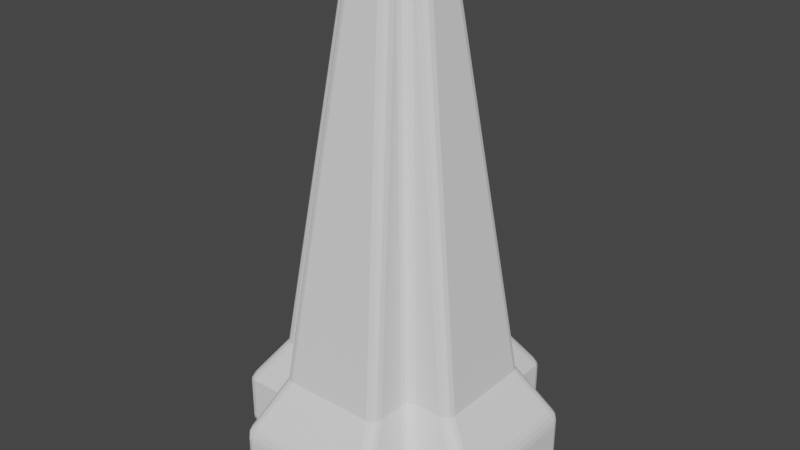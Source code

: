 # Source: wall.blend  (saved by Blender 2.93.20; exported with 4.5.12 LTS)
import bpy
from mathutils import Matrix  # noqa: F401  (used for matrix-valued properties, if any)

bpy.ops.wm.read_factory_settings(use_empty=True)
scene = bpy.context.scene
scene.name = 'Scene'

# ---- collections
col_wall = bpy.data.collections.new('Wall'); scene.collection.children.link(col_wall)
col_ttd = bpy.data.collections.new('TTD'); scene.collection.children.link(col_ttd)

# ---- world
world_world = bpy.data.worlds.new('World'); scene.world = world_world
world_world.use_nodes = True; world_world.node_tree.nodes.clear()
_N = world_world.node_tree.nodes; _L = world_world.node_tree.links
n0 = _N.new('ShaderNodeOutputWorld'); n0.name = 'World Output'; n0.location = (300, 300)
n1 = _N.new('ShaderNodeBackground'); n1.name = 'Background'; n1.location = (10, 300)
n1.inputs[0].default_value = (0.05088, 0.05088, 0.05088, 1.0)
_L.new(n1.outputs[0], n0.inputs[0])
n0.is_active_output = True
world_world.color = (0.05088, 0.05088, 0.05088)
world_world.use_sun_shadow = False
world_world.sun_shadow_jitter_overblur = 0.0

# ---- meshes
me_cube_002 = bpy.data.meshes.new('Cube.002')
me_cube_002.from_pydata([(0.04682, 0.06565, 0.8453), (0.02862, 0.08345, 0.8441), (0.02472, 0.0598, 0.8627), (0.04303, 0.07323, 0.8467), (0.04156, 0.06451, 0.8533), (0.03926, 0.07102, 0.8528), (0.02738, 0.07723, 0.8517), (0.03642, 0.0797, 0.8463), (0.03479, 0.07506, 0.8522), (0.03352, 0.06238, 0.8597), (0.02596, 0.06859, 0.8585), (0.03386, 0.06955, 0.8565), (0.02472, 0.05653, 0.8637), (0.05718, 0.05718, 0.8682), (0.05653, 0.02472, 0.8637), (0.06155, 0.04413, 0.8457), (0.04413, 0.06155, 0.8457), (0.03509, 0.05129, 0.8659), (0.03313, 0.05889, 0.8606), (0.03977, 0.05047, 0.8631), (0.05152, 0.04681, 0.8675), (0.04681, 0.05152, 0.8675), (0.04613, 0.04613, 0.8657), (0.05889, 0.03313, 0.8606), (0.05129, 0.03509, 0.8659), (0.05047, 0.03977, 0.8631), (0.05349, 0.04718, 0.8447), (0.06071, 0.04018, 0.854), (0.05104, 0.04397, 0.8559), (0.04018, 0.06071, 0.854), (0.04718, 0.05349, 0.8447), (0.04397, 0.05104, 0.8559), (0.06565, 0.04682, 0.8453), (0.0598, 0.02472, 0.8627), (0.08345, 0.02862, 0.8441), (0.06451, 0.04156, 0.8533), (0.07323, 0.04303, 0.8467), (0.07102, 0.03926, 0.8528), (0.06859, 0.02596, 0.8585), (0.06238, 0.03352, 0.8597), (0.06955, 0.03386, 0.8565), (0.0797, 0.03642, 0.8463), (0.07723, 0.02738, 0.8517), (0.07506, 0.03479, 0.8522), (0.06565, -0.04682, 0.8453), (0.08345, -0.02862, 0.8441), (0.0598, -0.02472, 0.8627), (0.07323, -0.04303, 0.8467), (0.06451, -0.04156, 0.8533), (0.07102, -0.03926, 0.8528), (0.07723, -0.02738, 0.8517), (0.0797, -0.03642, 0.8463), (0.07506, -0.03479, 0.8522), (0.06238, -0.03352, 0.8597), (0.06859, -0.02596, 0.8585), (0.06955, -0.03386, 0.8565), (0.02472, -0.05653, 0.8637), (0.04413, -0.06155, 0.8457), (0.06155, -0.04413, 0.8457), (0.05653, -0.02472, 0.8637), (0.05718, -0.05718, 0.8682), (0.03313, -0.05889, 0.8606), (0.03509, -0.05129, 0.8659), (0.03977, -0.05047, 0.8631), (0.04718, -0.05349, 0.8447), (0.04018, -0.06071, 0.854), (0.04397, -0.05104, 0.8559), (0.06071, -0.04018, 0.854), (0.05349, -0.04718, 0.8447), (0.05104, -0.04397, 0.8559), (0.05129, -0.03509, 0.8659), (0.05889, -0.03313, 0.8606), (0.05047, -0.03977, 0.8631), (0.04681, -0.05152, 0.8675), (0.05152, -0.04681, 0.8675), (0.04613, -0.04613, 0.8657), (0.04682, -0.06565, 0.8453), (0.02472, -0.0598, 0.8627), (0.02862, -0.08345, 0.8441), (0.04156, -0.06451, 0.8533), (0.04303, -0.07323, 0.8467), (0.03926, -0.07102, 0.8528), (0.02596, -0.06859, 0.8585), (0.03352, -0.06238, 0.8597), (0.03386, -0.06955, 0.8565), (0.03642, -0.0797, 0.8463), (0.02738, -0.07723, 0.8517), (0.03479, -0.07506, 0.8522), (-0.04682, -0.06565, 0.8453), (-0.02862, -0.08345, 0.8441), (-0.02472, -0.0598, 0.8627), (-0.04303, -0.07323, 0.8467), (-0.04156, -0.06451, 0.8533), (-0.03926, -0.07102, 0.8528), (-0.02738, -0.07723, 0.8517), (-0.03642, -0.0797, 0.8463), (-0.03479, -0.07506, 0.8522), (-0.03352, -0.06238, 0.8597), (-0.02596, -0.06859, 0.8585), (-0.03386, -0.06955, 0.8565), (-0.05653, -0.02472, 0.8637), (-0.06155, -0.04413, 0.8457), (-0.04413, -0.06155, 0.8457), (-0.02472, -0.05653, 0.8637), (-0.05718, -0.05718, 0.8682), (-0.05889, -0.03313, 0.8606), (-0.05129, -0.03509, 0.8659), (-0.05047, -0.03977, 0.8631), (-0.05349, -0.04718, 0.8447), (-0.06071, -0.04018, 0.854), (-0.05104, -0.04397, 0.8559), (-0.04018, -0.06071, 0.854), (-0.04718, -0.05349, 0.8447), (-0.04397, -0.05104, 0.8559), (-0.03509, -0.05129, 0.8659), (-0.03313, -0.05889, 0.8606), (-0.03977, -0.05047, 0.8631), (-0.05152, -0.04681, 0.8675), (-0.04681, -0.05152, 0.8675), (-0.04613, -0.04613, 0.8657), (-0.06565, -0.04682, 0.8453), (-0.0598, -0.02472, 0.8627), (-0.08345, -0.02862, 0.8441), (-0.06451, -0.04156, 0.8533), (-0.07323, -0.04303, 0.8467), (-0.07102, -0.03926, 0.8528), (-0.06859, -0.02596, 0.8585), (-0.06238, -0.03352, 0.8597), (-0.06955, -0.03386, 0.8565), (-0.0797, -0.03642, 0.8463), (-0.07723, -0.02738, 0.8517), (-0.07506, -0.03479, 0.8522), (-0.06565, 0.04682, 0.8453), (-0.08345, 0.02862, 0.8441), (-0.0598, 0.02472, 0.8627), (-0.07323, 0.04303, 0.8467), (-0.06451, 0.04156, 0.8533), (-0.07102, 0.03926, 0.8528), (-0.07723, 0.02738, 0.8517), (-0.0797, 0.03642, 0.8463), (-0.07506, 0.03479, 0.8522), (-0.06238, 0.03352, 0.8597), (-0.06859, 0.02596, 0.8585), (-0.06955, 0.03386, 0.8565), (-0.02472, 0.05653, 0.8637), (-0.04413, 0.06155, 0.8457), (-0.06155, 0.04413, 0.8457), (-0.05653, 0.02472, 0.8637), (-0.05718, 0.05718, 0.8682), (-0.03313, 0.05889, 0.8606), (-0.03509, 0.05129, 0.8659), (-0.03977, 0.05047, 0.8631), (-0.04718, 0.05349, 0.8447), (-0.04018, 0.06071, 0.854), (-0.04397, 0.05104, 0.8559), (-0.06071, 0.04018, 0.854), (-0.05349, 0.04718, 0.8447), (-0.05104, 0.04397, 0.8559), (-0.05129, 0.03509, 0.8659), (-0.05889, 0.03313, 0.8606), (-0.05047, 0.03977, 0.8631), (-0.04681, 0.05152, 0.8675), (-0.05152, 0.04681, 0.8675), (-0.04613, 0.04613, 0.8657), (-0.04682, 0.06565, 0.8453), (-0.02472, 0.0598, 0.8627), (-0.02862, 0.08345, 0.8441), (-0.04156, 0.06451, 0.8533), (-0.04303, 0.07323, 0.8467), (-0.03926, 0.07102, 0.8528), (-0.02596, 0.06859, 0.8585), (-0.03352, 0.06238, 0.8597), (-0.03386, 0.06955, 0.8565), (-0.03642, 0.0797, 0.8463), (-0.02738, 0.07723, 0.8517), (-0.03479, 0.07506, 0.8522), (-0.06188, -0.04533, 0.8441), (-0.04533, -0.06188, 0.8441), (-0.0536, -0.04755, 0.8441), (-0.04755, -0.0536, 0.8441), (-0.08345, -0.02863, 0.8441), (-0.06593, -0.04533, 0.8441), (-0.0811, -0.03698, 0.8441), (-0.07469, -0.04309, 0.8441), (-0.04533, 0.06188, 0.8441), (-0.06188, 0.04533, 0.8441), (-0.04755, 0.0536, 0.8441), (-0.0536, 0.04755, 0.8441), (-0.02863, 0.08345, 0.8441), (-0.04533, 0.06593, 0.8441), (-0.03698, 0.0811, 0.8441), (-0.04309, 0.07469, 0.8441), (0.04533, 0.06593, 0.8441), (0.02863, 0.08345, 0.8441), (0.04309, 0.07469, 0.8441), (0.03698, 0.0811, 0.8441), (0.06188, 0.04533, 0.8441), (0.04533, 0.06188, 0.8441), (0.0536, 0.04755, 0.8441), (0.04755, 0.0536, 0.8441), (0.08345, 0.02863, 0.8441), (0.06593, 0.04533, 0.8441), (0.0811, 0.03698, 0.8441), (0.07469, 0.04309, 0.8441), (0.04533, -0.06188, 0.8441), (0.06188, -0.04533, 0.8441), (0.04755, -0.0536, 0.8441), (0.0536, -0.04755, 0.8441), (0.02863, -0.08345, 0.8441), (0.04533, -0.06593, 0.8441), (0.03698, -0.0811, 0.8441), (0.04309, -0.07469, 0.8441), (-0.06593, 0.04533, 0.8441), (-0.08345, 0.02863, 0.8441), (-0.07469, 0.04309, 0.8441), (-0.0811, 0.03698, 0.8441), (0.06593, -0.04533, 0.8441), (0.08345, -0.02863, 0.8441), (0.07469, -0.04309, 0.8441), (0.0811, -0.03698, 0.8441), (-0.04533, -0.06593, 0.8441), (-0.02863, -0.08345, 0.8441), (-0.04309, -0.07469, 0.8441), (-0.03698, -0.0811, 0.8441), (-0.1153, -0.09873, 0.1852), (-0.09873, -0.1153, 0.1852), (-0.107, -0.1009, 0.1852), (-0.1009, -0.107, 0.1852), (-0.1818, -0.08202, 0.1852), (-0.1643, -0.09873, 0.1852), (-0.1794, -0.09037, 0.1852), (-0.173, -0.09649, 0.1852), (-0.09873, 0.1153, 0.1852), (-0.1153, 0.09873, 0.1852), (-0.1009, 0.107, 0.1852), (-0.107, 0.1009, 0.1852), (-0.08202, 0.1818, 0.1852), (-0.09873, 0.1643, 0.1852), (-0.09037, 0.1794, 0.1852), (-0.09649, 0.173, 0.1852), (0.09873, 0.1643, 0.1852), (0.08202, 0.1818, 0.1852), (0.09649, 0.173, 0.1852), (0.09037, 0.1794, 0.1852), (0.1153, 0.09873, 0.1852), (0.09873, 0.1153, 0.1852), (0.107, 0.1009, 0.1852), (0.1009, 0.107, 0.1852), (0.1818, 0.08202, 0.1852), (0.1643, 0.09873, 0.1852), (0.1794, 0.09037, 0.1852), (0.173, 0.09649, 0.1852), (0.09873, -0.1153, 0.1852), (0.1153, -0.09873, 0.1852), (0.1009, -0.107, 0.1852), (0.107, -0.1009, 0.1852), (0.08202, -0.1818, 0.1852), (0.09873, -0.1643, 0.1852), (0.09037, -0.1794, 0.1852), (0.09649, -0.173, 0.1852), (-0.1643, 0.09873, 0.1852), (-0.1818, 0.08202, 0.1852), (-0.173, 0.09649, 0.1852), (-0.1794, 0.09037, 0.1852), (0.1643, -0.09873, 0.1852), (0.1818, -0.08202, 0.1852), (0.173, -0.09649, 0.1852), (0.1794, -0.09037, 0.1852), (-0.09873, -0.1643, 0.1852), (-0.08202, -0.1818, 0.1852), (-0.09649, -0.173, 0.1852), (-0.09037, -0.1794, 0.1852), (-0.151, -0.1344, 0.09749), (-0.1344, -0.151, 0.09749), (-0.1427, -0.1366, 0.09749), (-0.1366, -0.1427, 0.09749), (-0.2474, -0.1182, 0.08126), (-0.23, -0.1344, 0.09749), (-0.2377, -0.1124, 0.1105), (-0.2449, -0.1261, 0.08622), (-0.246, -0.1163, 0.09109), (-0.2441, -0.1247, 0.09358), (-0.234, -0.1295, 0.1034), (-0.2386, -0.132, 0.0921), (-0.2403, -0.1289, 0.09747), (-0.2425, -0.1142, 0.1018), (-0.2369, -0.1215, 0.1082), (-0.2415, -0.1233, 0.1006), (-0.1344, 0.151, 0.09749), (-0.151, 0.1344, 0.09749), (-0.1366, 0.1427, 0.09749), (-0.1427, 0.1366, 0.09749), (-0.1182, 0.2474, 0.08126), (-0.1344, 0.23, 0.09749), (-0.1124, 0.2377, 0.1105), (-0.1261, 0.2449, 0.08622), (-0.1163, 0.246, 0.09109), (-0.1247, 0.2441, 0.09358), (-0.1295, 0.234, 0.1034), (-0.132, 0.2386, 0.0921), (-0.1289, 0.2403, 0.09747), (-0.1142, 0.2425, 0.1018), (-0.1215, 0.2369, 0.1082), (-0.1233, 0.2415, 0.1006), (0.1182, 0.2474, 0.08126), (0.1124, 0.2377, 0.1105), (0.1344, 0.23, 0.09749), (0.1163, 0.246, 0.09109), (0.1261, 0.2449, 0.08622), (0.1247, 0.2441, 0.09358), (0.1215, 0.2369, 0.1082), (0.1142, 0.2425, 0.1018), (0.1233, 0.2415, 0.1006), (0.132, 0.2386, 0.0921), (0.1295, 0.234, 0.1034), (0.1289, 0.2403, 0.09747), (0.151, 0.1344, 0.09749), (0.1344, 0.151, 0.09749), (0.1427, 0.1366, 0.09749), (0.1366, 0.1427, 0.09749), (0.2474, 0.1182, 0.08126), (0.23, 0.1344, 0.09749), (0.2377, 0.1124, 0.1105), (0.2449, 0.1261, 0.08622), (0.246, 0.1163, 0.09109), (0.2441, 0.1247, 0.09358), (0.234, 0.1295, 0.1034), (0.2386, 0.132, 0.0921), (0.2403, 0.1289, 0.09747), (0.2425, 0.1142, 0.1018), (0.2369, 0.1215, 0.1082), (0.2415, 0.1233, 0.1006), (0.1344, -0.151, 0.09749), (0.151, -0.1344, 0.09749), (0.1366, -0.1427, 0.09749), (0.1427, -0.1366, 0.09749), (0.1182, -0.2474, 0.08126), (0.1344, -0.23, 0.09749), (0.1124, -0.2377, 0.1105), (0.1261, -0.2449, 0.08622), (0.1163, -0.246, 0.09109), (0.1247, -0.2441, 0.09358), (0.1295, -0.234, 0.1034), (0.132, -0.2386, 0.0921), (0.1289, -0.2403, 0.09747), (0.1142, -0.2425, 0.1018), (0.1215, -0.2369, 0.1082), (0.1233, -0.2415, 0.1006), (-0.2474, 0.1182, 0.08126), (-0.2377, 0.1124, 0.1105), (-0.23, 0.1344, 0.09749), (-0.246, 0.1163, 0.09109), (-0.2449, 0.1261, 0.08622), (-0.2441, 0.1247, 0.09358), (-0.2369, 0.1215, 0.1082), (-0.2425, 0.1142, 0.1018), (-0.2415, 0.1233, 0.1006), (-0.2386, 0.132, 0.0921), (-0.234, 0.1295, 0.1034), (-0.2403, 0.1289, 0.09747), (0.2474, -0.1182, 0.08126), (0.2377, -0.1124, 0.1105), (0.23, -0.1344, 0.09749), (0.246, -0.1163, 0.09109), (0.2449, -0.1261, 0.08622), (0.2441, -0.1247, 0.09358), (0.2369, -0.1215, 0.1082), (0.2425, -0.1142, 0.1018), (0.2415, -0.1233, 0.1006), (0.2386, -0.132, 0.0921), (0.234, -0.1295, 0.1034), (0.2403, -0.1289, 0.09747), (-0.1182, -0.2474, 0.08126), (-0.1124, -0.2377, 0.1105), (-0.1344, -0.23, 0.09749), (-0.1163, -0.246, 0.09109), (-0.1261, -0.2449, 0.08622), (-0.1247, -0.2441, 0.09358), (-0.1215, -0.2369, 0.1082), (-0.1142, -0.2425, 0.1018), (-0.1233, -0.2415, 0.1006), (-0.132, -0.2386, 0.0921), (-0.1295, -0.234, 0.1034), (-0.1289, -0.2403, 0.09747), (-0.1149, -0.1182, 2.176e-07), (-0.1344, -0.151, 0.01623), (-0.151, -0.1344, 0.01623), (-0.1245, -0.1297, 0.002416), (-0.1264, -0.1261, 0.002383), (-0.1306, -0.1321, 0.004202), (-0.1369, -0.1428, 0.01623), (-0.1316, -0.1416, 0.008347), (-0.1341, -0.1376, 0.008585), (-0.1395, -0.132, 0.008301), (-0.1428, -0.1369, 0.01623), (-0.1367, -0.1345, 0.008546), (-0.23, -0.1344, 0.01623), (-0.2474, -0.1182, 0.01623), (-0.2389, -0.1182, 2.176e-07), (-0.2386, -0.132, 0.01623), (-0.2329, -0.132, 0.008271), (-0.2399, -0.1302, 0.008522), (-0.2461, -0.1182, 0.00814), (-0.2449, -0.1261, 0.01623), (-0.2441, -0.1259, 0.008408), (-0.2361, -0.1261, 0.002403), (-0.243, -0.1182, 0.002274), (-0.2413, -0.1259, 0.004133), (-0.1182, 0.1149, -8.144e-07), (-0.151, 0.1344, 0.01623), (-0.1344, 0.151, 0.01623), (-0.1297, 0.1245, 0.002415), (-0.1261, 0.1264, 0.002382), (-0.1321, 0.1306, 0.004201), (-0.1428, 0.1369, 0.01623), (-0.1416, 0.1316, 0.008346), (-0.1376, 0.1341, 0.008584), (-0.132, 0.1395, 0.0083), (-0.1369, 0.1428, 0.01623), (-0.1345, 0.1367, 0.008545), (-0.1344, 0.23, 0.01623), (-0.1182, 0.2474, 0.01623), (-0.1182, 0.2389, 1.51e-07), (-0.132, 0.2386, 0.01623), (-0.132, 0.2329, 0.008271), (-0.1302, 0.2399, 0.008522), (-0.1182, 0.2461, 0.00814), (-0.1261, 0.2449, 0.01623), (-0.1259, 0.2441, 0.008408), (-0.1261, 0.2361, 0.002403), (-0.1182, 0.243, 0.002274), (-0.1259, 0.2413, 0.004133), (0.1148, 0.2392, 1.534e-07), (0.1182, 0.2474, 0.01623), (0.1344, 0.23, 0.01623), (0.1155, 0.2431, 0.002266), (0.1245, 0.236, 0.002435), (0.1247, 0.2412, 0.004146), (0.1261, 0.2449, 0.01623), (0.1167, 0.2462, 0.008137), (0.1251, 0.2441, 0.008405), (0.1315, 0.2326, 0.008324), (0.132, 0.2386, 0.01623), (0.1298, 0.2399, 0.008567), (0.1344, 0.151, 0.01623), (0.151, 0.1344, 0.01623), (0.1149, 0.1149, -8.144e-07), (0.1369, 0.1428, 0.01623), (0.1316, 0.1407, 0.008348), (0.1341, 0.1371, 0.008585), (0.1407, 0.1316, 0.008348), (0.1428, 0.1369, 0.01623), (0.1371, 0.1341, 0.008585), (0.1245, 0.1276, 0.002414), (0.1276, 0.1245, 0.002414), (0.1311, 0.1311, 0.004217), (0.23, 0.1344, 0.01623), (0.2474, 0.1182, 0.01623), (0.2392, 0.1148, 1.534e-07), (0.2386, 0.132, 0.01623), (0.2326, 0.1315, 0.008324), (0.2399, 0.1298, 0.008567), (0.2462, 0.1167, 0.008137), (0.2449, 0.1261, 0.01623), (0.2441, 0.1251, 0.008405), (0.236, 0.1245, 0.002435), (0.2431, 0.1155, 0.002266), (0.2412, 0.1247, 0.004146), (0.1182, -0.1182, -7.892e-07), (0.151, -0.1344, 0.01623), (0.1344, -0.151, 0.01623), (0.1286, -0.1261, 0.002384), (0.1261, -0.1286, 0.002384), (0.1317, -0.1317, 0.004184), (0.1428, -0.1369, 0.01623), (0.1405, -0.132, 0.008298), (0.1372, -0.1345, 0.008543), (0.132, -0.1405, 0.008298), (0.1369, -0.1428, 0.01623), (0.1345, -0.1372, 0.008543), (0.1344, -0.23, 0.01623), (0.1182, -0.2474, 0.01623), (0.1182, -0.2389, 1.51e-07), (0.132, -0.2386, 0.01623), (0.132, -0.2329, 0.008271), (0.1302, -0.2399, 0.008522), (0.1182, -0.2461, 0.00814), (0.1261, -0.2449, 0.01623), (0.1259, -0.2441, 0.008408), (0.1261, -0.2361, 0.002403), (0.1182, -0.243, 0.002274), (0.1259, -0.2413, 0.004133), (-0.2392, 0.1148, 2.176e-07), (-0.2474, 0.1182, 0.01623), (-0.23, 0.1344, 0.01623), (-0.2431, 0.1155, 0.002266), (-0.236, 0.1245, 0.002435), (-0.2412, 0.1247, 0.004146), (-0.2449, 0.1261, 0.01623), (-0.2462, 0.1167, 0.008137), (-0.2441, 0.1251, 0.008405), (-0.2326, 0.1315, 0.008324), (-0.2386, 0.132, 0.01623), (-0.2399, 0.1298, 0.008567), (0.23, -0.1344, 0.01623), (0.2389, -0.1182, 1.51e-07), (0.2474, -0.1182, 0.01623), (0.2329, -0.132, 0.008271), (0.2386, -0.132, 0.01623), (0.2399, -0.1302, 0.008522), (0.243, -0.1182, 0.002274), (0.2361, -0.1261, 0.002403), (0.2413, -0.1259, 0.004133), (0.2449, -0.1261, 0.01623), (0.2461, -0.1182, 0.00814), (0.2441, -0.1259, 0.008408), (-0.1148, -0.2392, 1.534e-07), (-0.1182, -0.2474, 0.01623), (-0.1344, -0.23, 0.01623), (-0.1155, -0.2431, 0.002266), (-0.1245, -0.236, 0.002435), (-0.1247, -0.2412, 0.004146), (-0.1261, -0.2449, 0.01623), (-0.1167, -0.2462, 0.008137), (-0.1251, -0.2441, 0.008405), (-0.1315, -0.2326, 0.008325), (-0.132, -0.2386, 0.01623), (-0.1298, -0.2399, 0.008567)], [], [(56, 103, 90, 77), (224, 229, 277, 272), (176, 181, 229, 224), (100, 147, 134, 121), (34, 45, 217, 200), (14, 59, 46, 33), (132, 146, 185, 212), (88, 102, 177, 220), (78, 89, 221, 208), (0, 16, 197, 192), (122, 133, 213, 180), (145, 164, 189, 184), (44, 58, 205, 216), (264, 253, 333, 362), (212, 185, 233, 260), (208, 221, 269, 256), (188, 193, 241, 236), (196, 201, 249, 244), (204, 209, 257, 252), (184, 189, 237, 232), (200, 217, 265, 248), (180, 213, 261, 228), (220, 177, 225, 268), (192, 197, 245, 240), (216, 205, 253, 264), (362, 333, 469, 504), (272, 277, 396, 386), (260, 233, 289, 350), (256, 269, 373, 338), (236, 241, 305, 294), (244, 249, 321, 316), (252, 257, 337, 332), (232, 237, 293, 288), (248, 265, 361, 322), (228, 261, 349, 278), (268, 225, 273, 374), (240, 245, 317, 306), (446, 458, 468), (384, 398, 492), (350, 289, 409, 494), (336, 372, 517, 481), (292, 304, 433, 421), (316, 321, 456, 445), (332, 337, 480, 470), (288, 293, 420, 410), (320, 360, 506, 457), (276, 348, 493, 397), (374, 273, 385, 518), (306, 317, 444, 434), (384, 492, 408), (468, 384, 408), (468, 482, 516), (432, 446, 408), (408, 446, 468), (458, 505, 468), (422, 432, 408), (468, 516, 384), (15, 32, 201, 196), (57, 76, 209, 204), (101, 120, 181, 176), (166, 1, 193, 188), (13, 60, 104, 148), (0, 3, 5, 4), (3, 7, 8, 5), (1, 6, 8, 7), (6, 10, 11, 8), (2, 9, 11, 10), (9, 4, 5, 11), (5, 8, 11), (12, 17, 19, 18), (17, 21, 22, 19), (13, 20, 22, 21), (20, 24, 25, 22), (14, 23, 25, 24), (23, 27, 28, 25), (15, 26, 28, 27), (26, 30, 31, 28), (16, 29, 31, 30), (29, 18, 19, 31), (19, 22, 25, 28, 31), (32, 35, 37, 36), (35, 39, 40, 37), (33, 38, 40, 39), (38, 42, 43, 40), (34, 41, 43, 42), (41, 36, 37, 43), (37, 40, 43), (44, 47, 49, 48), (47, 51, 52, 49), (45, 50, 52, 51), (50, 54, 55, 52), (46, 53, 55, 54), (53, 48, 49, 55), (49, 52, 55), (56, 61, 63, 62), (61, 65, 66, 63), (57, 64, 66, 65), (64, 68, 69, 66), (58, 67, 69, 68), (67, 71, 72, 69), (59, 70, 72, 71), (70, 74, 75, 72), (60, 73, 75, 74), (73, 62, 63, 75), (63, 66, 69, 72, 75), (76, 79, 81, 80), (79, 83, 84, 81), (77, 82, 84, 83), (82, 86, 87, 84), (78, 85, 87, 86), (85, 80, 81, 87), (81, 84, 87), (88, 91, 93, 92), (91, 95, 96, 93), (89, 94, 96, 95), (94, 98, 99, 96), (90, 97, 99, 98), (97, 92, 93, 99), (93, 96, 99), (100, 105, 107, 106), (105, 109, 110, 107), (101, 108, 110, 109), (108, 112, 113, 110), (102, 111, 113, 112), (111, 115, 116, 113), (103, 114, 116, 115), (114, 118, 119, 116), (104, 117, 119, 118), (117, 106, 107, 119), (107, 110, 113, 116, 119), (120, 123, 125, 124), (123, 127, 128, 125), (121, 126, 128, 127), (126, 130, 131, 128), (122, 129, 131, 130), (129, 124, 125, 131), (125, 128, 131), (132, 135, 137, 136), (135, 139, 140, 137), (133, 138, 140, 139), (138, 142, 143, 140), (134, 141, 143, 142), (141, 136, 137, 143), (137, 140, 143), (144, 149, 151, 150), (149, 153, 154, 151), (145, 152, 154, 153), (152, 156, 157, 154), (146, 155, 157, 156), (155, 159, 160, 157), (147, 158, 160, 159), (158, 162, 163, 160), (148, 161, 163, 162), (161, 150, 151, 163), (151, 154, 157, 160, 163), (164, 167, 169, 168), (167, 171, 172, 169), (165, 170, 172, 171), (170, 174, 175, 172), (166, 173, 175, 174), (173, 168, 169, 175), (169, 172, 175), (276, 279, 281, 280), (279, 283, 284, 281), (277, 282, 284, 283), (282, 286, 287, 284), (278, 285, 287, 286), (285, 280, 281, 287), (281, 284, 287), (292, 295, 297, 296), (295, 299, 300, 297), (293, 298, 300, 299), (298, 302, 303, 300), (294, 301, 303, 302), (301, 296, 297, 303), (297, 300, 303), (304, 307, 309, 308), (307, 311, 312, 309), (305, 310, 312, 311), (310, 314, 315, 312), (306, 313, 315, 314), (313, 308, 309, 315), (309, 312, 315), (320, 323, 325, 324), (323, 327, 328, 325), (321, 326, 328, 327), (326, 330, 331, 328), (322, 329, 331, 330), (329, 324, 325, 331), (325, 328, 331), (336, 339, 341, 340), (339, 343, 344, 341), (337, 342, 344, 343), (342, 346, 347, 344), (338, 345, 347, 346), (345, 340, 341, 347), (341, 344, 347), (348, 351, 353, 352), (351, 355, 356, 353), (349, 354, 356, 355), (354, 358, 359, 356), (350, 357, 359, 358), (357, 352, 353, 359), (353, 356, 359), (360, 363, 365, 364), (363, 367, 368, 365), (361, 366, 368, 367), (366, 370, 371, 368), (362, 369, 371, 370), (369, 364, 365, 371), (365, 368, 371), (372, 375, 377, 376), (375, 379, 380, 377), (373, 378, 380, 379), (378, 382, 383, 380), (374, 381, 383, 382), (381, 376, 377, 383), (377, 380, 383), (384, 387, 389, 388), (387, 391, 392, 389), (385, 390, 392, 391), (390, 394, 395, 392), (386, 393, 395, 394), (393, 388, 389, 395), (389, 392, 395), (396, 399, 401, 400), (399, 403, 404, 401), (397, 402, 404, 403), (402, 406, 407, 404), (398, 405, 407, 406), (405, 400, 401, 407), (401, 404, 407), (408, 411, 413, 412), (411, 415, 416, 413), (409, 414, 416, 415), (414, 418, 419, 416), (410, 417, 419, 418), (417, 412, 413, 419), (413, 416, 419), (420, 423, 425, 424), (423, 427, 428, 425), (421, 426, 428, 427), (426, 430, 431, 428), (422, 429, 431, 430), (429, 424, 425, 431), (425, 428, 431), (432, 435, 437, 436), (435, 439, 440, 437), (433, 438, 440, 439), (438, 442, 443, 440), (434, 441, 443, 442), (441, 436, 437, 443), (437, 440, 443), (444, 447, 449, 448), (447, 451, 452, 449), (445, 450, 452, 451), (450, 454, 455, 452), (446, 453, 455, 454), (453, 448, 449, 455), (449, 452, 455), (456, 459, 461, 460), (459, 463, 464, 461), (457, 462, 464, 463), (462, 466, 467, 464), (458, 465, 467, 466), (465, 460, 461, 467), (461, 464, 467), (468, 471, 473, 472), (471, 475, 476, 473), (469, 474, 476, 475), (474, 478, 479, 476), (470, 477, 479, 478), (477, 472, 473, 479), (473, 476, 479), (480, 483, 485, 484), (483, 487, 488, 485), (481, 486, 488, 487), (486, 490, 491, 488), (482, 489, 491, 490), (489, 484, 485, 491), (485, 488, 491), (492, 495, 497, 496), (495, 499, 500, 497), (493, 498, 500, 499), (498, 502, 503, 500), (494, 501, 503, 502), (501, 496, 497, 503), (497, 500, 503), (504, 507, 509, 508), (507, 511, 512, 509), (505, 510, 512, 511), (510, 514, 515, 512), (506, 513, 515, 514), (513, 508, 509, 515), (509, 512, 515), (516, 519, 521, 520), (519, 523, 524, 521), (517, 522, 524, 523), (522, 526, 527, 524), (518, 525, 527, 526), (525, 520, 521, 527), (521, 524, 527), (100, 121, 127, 105), (105, 127, 123, 109), (109, 123, 120, 101), (144, 165, 171, 149), (149, 171, 167, 153), (153, 167, 164, 145), (2, 12, 18, 9), (9, 18, 29, 4), (4, 29, 16, 0), (14, 33, 39, 23), (23, 39, 35, 27), (27, 35, 32, 15), (56, 77, 83, 61), (61, 83, 79, 65), (65, 79, 76, 57), (134, 147, 159, 141), (141, 159, 155, 136), (136, 155, 146, 132), (121, 134, 142, 126), (126, 142, 138, 130), (130, 138, 133, 122), (165, 2, 10, 170), (170, 10, 6, 174), (174, 6, 1, 166), (46, 59, 71, 53), (53, 71, 67, 48), (48, 67, 58, 44), (33, 46, 54, 38), (38, 54, 50, 42), (42, 50, 45, 34), (90, 103, 115, 97), (97, 115, 111, 92), (92, 111, 102, 88), (77, 90, 98, 82), (82, 98, 94, 86), (86, 94, 89, 78), (57, 204, 206, 64), (64, 206, 207, 68), (68, 207, 205, 58), (217, 45, 51, 219), (219, 51, 47, 218), (218, 47, 44, 216), (166, 188, 190, 173), (173, 190, 191, 168), (168, 191, 189, 164), (185, 146, 156, 187), (187, 156, 152, 186), (186, 152, 145, 184), (101, 176, 178, 108), (108, 178, 179, 112), (112, 179, 177, 102), (221, 89, 95, 223), (223, 95, 91, 222), (222, 91, 88, 220), (34, 200, 202, 41), (41, 202, 203, 36), (36, 203, 201, 32), (197, 16, 30, 199), (199, 30, 26, 198), (198, 26, 15, 196), (193, 1, 7, 195), (195, 7, 3, 194), (194, 3, 0, 192), (132, 212, 214, 135), (135, 214, 215, 139), (139, 215, 213, 133), (181, 120, 124, 183), (183, 124, 129, 182), (182, 129, 122, 180), (209, 76, 80, 211), (211, 80, 85, 210), (210, 85, 78, 208), (220, 268, 270, 222), (222, 270, 271, 223), (223, 271, 269, 221), (257, 209, 211, 259), (259, 211, 210, 258), (258, 210, 208, 256), (188, 236, 238, 190), (190, 238, 239, 191), (191, 239, 237, 189), (233, 185, 187, 235), (235, 187, 186, 234), (234, 186, 184, 232), (204, 252, 254, 206), (206, 254, 255, 207), (207, 255, 253, 205), (265, 217, 219, 267), (267, 219, 218, 266), (266, 218, 216, 264), (261, 213, 215, 263), (263, 215, 214, 262), (262, 214, 212, 260), (196, 244, 246, 198), (198, 246, 247, 199), (199, 247, 245, 197), (241, 193, 195, 243), (243, 195, 194, 242), (242, 194, 192, 240), (249, 201, 203, 251), (251, 203, 202, 250), (250, 202, 200, 248), (229, 181, 183, 231), (231, 183, 182, 230), (230, 182, 180, 228), (176, 224, 226, 178), (178, 226, 227, 179), (179, 227, 225, 177), (278, 349, 355, 285), (285, 355, 351, 280), (280, 351, 348, 276), (294, 305, 311, 301), (301, 311, 307, 296), (296, 307, 304, 292), (322, 361, 367, 329), (329, 367, 363, 324), (324, 363, 360, 320), (338, 373, 379, 345), (345, 379, 375, 340), (340, 375, 372, 336), (256, 338, 346, 258), (258, 346, 342, 259), (259, 342, 337, 257), (333, 253, 255, 335), (335, 255, 254, 334), (334, 254, 252, 332), (268, 374, 382, 270), (270, 382, 378, 271), (271, 378, 373, 269), (236, 294, 302, 238), (238, 302, 298, 239), (239, 298, 293, 237), (289, 233, 235, 291), (291, 235, 234, 290), (290, 234, 232, 288), (361, 265, 267, 366), (366, 267, 266, 370), (370, 266, 264, 362), (349, 261, 263, 354), (354, 263, 262, 358), (358, 262, 260, 350), (244, 316, 318, 246), (246, 318, 319, 247), (247, 319, 317, 245), (305, 241, 243, 310), (310, 243, 242, 314), (314, 242, 240, 306), (321, 249, 251, 326), (326, 251, 250, 330), (330, 250, 248, 322), (277, 229, 231, 282), (282, 231, 230, 286), (286, 230, 228, 278), (224, 272, 274, 226), (226, 274, 275, 227), (227, 275, 273, 225), (386, 396, 400, 393), (393, 400, 405, 388), (388, 405, 398, 384), (410, 420, 424, 417), (417, 424, 429, 412), (412, 429, 422, 408), (434, 444, 448, 441), (441, 448, 453, 436), (436, 453, 446, 432), (445, 456, 460, 450), (450, 460, 465, 454), (454, 465, 458, 446), (470, 480, 484, 477), (477, 484, 489, 472), (472, 489, 482, 468), (494, 409, 415, 501), (501, 415, 411, 496), (496, 411, 408, 492), (397, 493, 499, 402), (402, 499, 495, 406), (406, 495, 492, 398), (421, 433, 439, 426), (426, 439, 435, 430), (430, 435, 432, 422), (504, 469, 475, 507), (507, 475, 471, 511), (511, 471, 468, 505), (457, 506, 514, 462), (462, 514, 510, 466), (466, 510, 505, 458), (518, 385, 391, 525), (525, 391, 387, 520), (520, 387, 384, 516), (481, 517, 523, 486), (486, 523, 519, 490), (490, 519, 516, 482), (336, 481, 487, 339), (339, 487, 483, 343), (343, 483, 480, 337), (469, 333, 335, 474), (474, 335, 334, 478), (478, 334, 332, 470), (374, 518, 526, 381), (381, 526, 522, 376), (376, 522, 517, 372), (292, 421, 427, 295), (295, 427, 423, 299), (299, 423, 420, 293), (409, 289, 291, 414), (414, 291, 290, 418), (418, 290, 288, 410), (506, 360, 364, 513), (513, 364, 369, 508), (508, 369, 362, 504), (493, 348, 352, 498), (498, 352, 357, 502), (502, 357, 350, 494), (316, 445, 451, 318), (318, 451, 447, 319), (319, 447, 444, 317), (433, 304, 308, 438), (438, 308, 313, 442), (442, 313, 306, 434), (456, 321, 327, 459), (459, 327, 323, 463), (463, 323, 320, 457), (396, 277, 283, 399), (399, 283, 279, 403), (403, 279, 276, 397), (272, 386, 394, 274), (274, 394, 390, 275), (275, 390, 385, 273), (13, 60, 74, 20), (20, 74, 70, 24), (24, 70, 59, 14), (60, 104, 118, 73), (73, 118, 114, 62), (62, 114, 103, 56), (104, 148, 162, 117), (117, 162, 158, 106), (106, 158, 147, 100), (148, 13, 21, 161), (161, 21, 17, 150), (150, 17, 12, 144), (144, 12, 2, 165)])
_uv = me_cube_002.uv_layers.new(name='UVMap')
_uv.uv.foreach_set('vector', [0.0, 0.0, 0.0, 0.0, 0.0, 0.0, 0.0, 0.0, 0.0, 0.0, 0.0, 0.0, 0.0, 0.0, 0.0, 0.0, 0.0, 0.0, 0.0, 0.0, 0.0, 0.0, 0.0, 0.0, 0.0, 0.0, 0.0, 0.0, 0.0, 0.0, 0.0, 0.0, 0.0, 0.0, 0.0, 0.0, 0.0, 0.0, 0.0, 0.0, 0.0, 0.0, 0.0, 0.0, 0.0, 0.0, 0.0, 0.0, 0.0, 0.0, 0.0, 0.0, 0.0, 0.0, 0.0, 0.0, 0.0, 0.0, 0.0, 0.0, 0.0, 0.0, 0.0, 0.0, 0.0, 0.0, 0.0, 0.0, 0.0, 0.0, 0.0, 0.0, 0.0, 0.0, 0.0, 0.0, 0.0, 0.0, 0.0, 0.0, 0.0, 0.0, 0.0, 0.0, 0.0, 0.0, 0.0, 0.0, 0.0, 0.0, 0.0, 0.0, 0.0, 0.0, 0.0, 0.0, 0.0, 0.0, 0.0, 0.0, 0.0, 0.0, 0.0, 0.0, 0.0, 0.0, 0.0, 0.0, 0.0, 0.0, 0.0, 0.0, 0.0, 0.0, 0.0, 0.0, 0.0, 0.0, 0.0, 0.0, 0.0, 0.0, 0.0, 0.0, 0.0, 0.0, 0.0, 0.0, 0.0, 0.0, 0.0, 0.0, 0.0, 0.0, 0.0, 0.0, 0.0, 0.0, 0.0, 0.0, 0.0, 0.0, 0.0, 0.0, 0.0, 0.0, 0.0, 0.0, 0.0, 0.0, 0.0, 0.0, 0.0, 0.0, 0.0, 0.0, 0.0, 0.0, 0.0, 0.0, 0.0, 0.0, 0.0, 0.0, 0.0, 0.0, 0.0, 0.0, 0.0, 0.0, 0.0, 0.0, 0.0, 0.0, 0.0, 0.0, 0.0, 0.0, 0.0, 0.0, 0.0, 0.0, 0.0, 0.0, 0.0, 0.0, 0.0, 0.0, 0.0, 0.0, 0.0, 0.0, 0.0, 0.0, 0.0, 0.0, 0.0, 0.0, 0.0, 0.0, 0.0, 0.0, 0.0, 0.0, 0.0, 0.0, 0.0, 0.0, 0.0, 0.0, 0.0, 0.0, 0.0, 0.0, 0.0, 0.0, 0.0, 0.0, 0.0, 0.0, 0.0, 0.0, 0.0, 0.0, 0.0, 0.0, 0.0, 0.0, 0.0, 0.0, 0.0, 0.0, 0.0, 0.0, 0.0, 0.0, 0.0, 0.0, 0.0, 0.0, 0.0, 0.0, 0.0, 0.0, 0.0, 0.0, 0.0, 0.0, 0.0, 0.0, 0.0, 0.0, 0.0, 0.0, 0.0, 0.0, 0.0, 0.0, 0.0, 0.0, 0.0, 0.0, 0.0, 0.0, 0.0, 0.0, 0.0, 0.0, 0.0, 0.0, 0.0, 0.0, 0.0, 0.0, 0.0, 0.0, 0.0, 0.0, 0.0, 0.0, 0.0, 0.0, 0.0, 0.0, 0.0, 0.0, 0.0, 0.0, 0.0, 0.0, 0.0, 0.0, 0.0, 0.0, 0.0, 0.0, 0.0, 0.0, 0.0, 0.0, 0.0, 0.0, 0.0, 0.0, 0.0, 0.0, 0.0, 0.0, 0.0, 0.0, 0.0, 0.0, 0.0, 0.0, 0.0, 0.0, 0.0, 0.0, 0.0, 0.0, 0.0, 0.0, 0.0, 0.0, 0.0, 0.0, 0.0, 0.0, 0.0, 0.0, 0.0, 0.0, 0.0, 0.0, 0.0, 0.0, 0.0, 0.0, 0.0, 0.0, 0.0, 0.0, 0.0, 0.0, 0.0, 0.0, 0.0, 0.0, 0.0, 0.0, 0.0, 0.0, 0.0, 0.0, 0.0, 0.0, 0.0, 0.0, 0.0, 0.0, 0.0, 0.0, 0.0, 0.0, 0.0, 0.0, 0.0, 0.0, 0.0, 0.0, 0.0, 0.0, 0.0, 0.0, 0.0, 0.0, 0.0, 0.0, 0.0, 0.0, 0.0, 0.0, 0.0, 0.0, 0.0, 0.0, 0.0, 0.0, 0.0, 0.0, 0.0, 0.0, 0.0, 0.0, 0.0, 0.0, 0.0, 0.0, 0.0, 0.0, 0.0, 0.0, 0.0, 0.0, 0.0, 0.0, 0.0, 0.0, 0.0, 0.0, 0.0, 0.0, 0.0, 0.0, 0.0, 0.0, 0.0, 0.0, 0.0, 0.0, 0.0, 0.0, 0.0, 0.0, 0.0, 0.0, 0.0, 0.0, 0.0, 0.0, 0.0, 0.0, 0.0, 0.0, 0.0, 0.0, 0.0, 0.0, 0.0, 0.0, 0.0, 0.0, 0.0, 0.0, 0.0, 0.0, 0.0, 0.0, 0.0, 0.0, 0.0, 0.0, 0.0, 0.0, 0.0, 0.0, 0.0, 0.0, 0.0, 0.0, 0.0, 0.0, 0.0, 0.0, 0.0, 0.0, 0.0, 0.0, 0.0, 0.0, 0.0, 0.0, 0.0, 0.0, 0.0, 0.0, 0.0, 0.0, 0.0, 0.0, 0.0, 0.0, 0.0, 0.0, 0.0, 0.0, 0.0, 0.0, 0.0, 0.0, 0.0, 0.0, 0.0, 0.0, 0.0, 0.0, 0.0, 0.0, 0.0, 0.0, 0.0, 0.0, 0.0, 0.0, 0.0, 0.0, 0.0, 0.0, 0.0, 0.0, 0.0, 0.0, 0.0, 0.0, 0.0, 0.0, 0.0, 0.0, 0.0, 0.0, 0.0, 0.0, 0.0, 0.0, 0.0, 0.0, 0.0, 0.0, 0.0, 0.0, 0.0, 0.0, 0.0, 0.0, 0.0, 0.0, 0.0, 0.0, 0.0, 0.0, 0.0, 0.0, 0.0, 0.0, 0.0, 0.0, 0.0, 0.0, 0.0, 0.0, 0.0, 0.0, 0.0, 0.0, 0.0, 0.0, 0.0, 0.0, 0.0, 0.0, 0.0, 0.0, 0.0, 0.0, 0.0, 0.0, 0.0, 0.0, 0.0, 0.0, 0.0, 0.0, 0.0, 0.0, 0.0, 0.0, 0.0, 0.0, 0.0, 0.0, 0.0, 0.0, 0.0, 0.0, 0.0, 0.0, 0.0, 0.0, 0.0, 0.0, 0.0, 0.0, 0.0, 0.0, 0.0, 0.0, 0.0, 0.0, 0.0, 0.0, 0.0, 0.0, 0.0, 0.0, 0.0, 0.0, 0.0, 0.0, 0.0, 0.0, 0.0, 0.0, 0.0, 0.0, 0.0, 0.0, 0.0, 0.0, 0.0, 0.0, 0.0, 0.0, 0.0, 0.0, 0.0, 0.0, 0.0, 0.0, 0.0, 0.0, 0.0, 0.0, 0.0, 0.0, 0.0, 0.0, 0.0, 0.0, 0.0, 0.0, 0.0, 0.0, 0.0, 0.0, 0.0, 0.0, 0.0, 0.0, 0.0, 0.0, 0.0, 0.0, 0.0, 0.0, 0.0, 0.0, 0.0, 0.0, 0.0, 0.0, 0.0, 0.0, 0.0, 0.0, 0.0, 0.0, 0.0, 0.0, 0.0, 0.0, 0.0, 0.0, 0.0, 0.0, 0.0, 0.0, 0.0, 0.0, 0.0, 0.0, 0.0, 0.0, 0.0, 0.0, 0.0, 0.0, 0.0, 0.0, 0.0, 0.0, 0.0, 0.0, 0.0, 0.0, 0.0, 0.0, 0.0, 0.0, 0.0, 0.0, 0.0, 0.0, 0.0, 0.0, 0.0, 0.0, 0.0, 0.0, 0.0, 0.0, 0.0, 0.0, 0.0, 0.0, 0.0, 0.0, 0.0, 0.0, 0.0, 0.0, 0.0, 0.0, 0.0, 0.0, 0.0, 0.0, 0.0, 0.0, 0.0, 0.0, 0.0, 0.0, 0.0, 0.0, 0.0, 0.0, 0.0, 0.0, 0.0, 0.0, 0.0, 0.0, 0.0, 0.0, 0.0, 0.0, 0.0, 0.0, 0.0, 0.0, 0.0, 0.0, 0.0, 0.0, 0.0, 0.0, 0.0, 0.0, 0.0, 0.0, 0.0, 0.0, 0.0, 0.0, 0.0, 0.0, 0.0, 0.0, 0.0, 0.0, 0.0, 0.0, 0.0, 0.0, 0.0, 0.0, 0.0, 0.0, 0.0, 0.0, 0.0, 0.0, 0.0, 0.0, 0.0, 0.0, 0.0, 0.0, 0.0, 0.0, 0.0, 0.0, 0.0, 0.0, 0.0, 0.0, 0.0, 0.0, 0.0, 0.0, 0.0, 0.0, 0.0, 0.0, 0.0, 0.0, 0.0, 0.0, 0.0, 0.0, 0.0, 0.0, 0.0, 0.0, 0.0, 0.0, 0.0, 0.0, 0.0, 0.0, 0.0, 0.0, 0.0, 0.0, 0.0, 0.0, 0.0, 0.0, 0.0, 0.0, 0.0, 0.0, 0.0, 0.0, 0.0, 0.0, 0.0, 0.0, 0.0, 0.0, 0.0, 0.0, 0.0, 0.0, 0.0, 0.0, 0.0, 0.0, 0.0, 0.0, 0.0, 0.0, 0.0, 0.0, 0.0, 0.0, 0.0, 0.0, 0.0, 0.0, 0.0, 0.0, 0.0, 0.0, 0.0, 0.0, 0.0, 0.0, 0.0, 0.0, 0.0, 0.0, 0.0, 0.0, 0.0, 0.0, 0.0, 0.0, 0.0, 0.0, 0.0, 0.0, 0.0, 0.0, 0.0, 0.0, 0.0, 0.0, 0.0, 0.0, 0.0, 0.0, 0.0, 0.0, 0.0, 0.0, 0.0, 0.0, 0.0, 0.0, 0.0, 0.0, 0.0, 0.0, 0.0, 0.0, 0.0, 0.0, 0.0, 0.0, 0.0, 0.0, 0.0, 0.0, 0.0, 0.0, 0.0, 0.0, 0.0, 0.0, 0.0, 0.0, 0.0, 0.0, 0.0, 0.0, 0.0, 0.0, 0.0, 0.0, 0.0, 0.0, 0.0, 0.0, 0.0, 0.0, 0.0, 0.0, 0.0, 0.0, 0.0, 0.0, 0.0, 0.0, 0.0, 0.0, 0.0, 0.0, 0.0, 0.0, 0.0, 0.0, 0.0, 0.0, 0.0, 0.0, 0.0, 0.0, 0.0, 0.0, 0.0, 0.0, 0.0, 0.0, 0.0, 0.0, 0.0, 0.0, 0.0, 0.0, 0.0, 0.0, 0.0, 0.0, 0.0, 0.0, 0.0, 0.0, 0.0, 0.0, 0.0, 0.0, 0.0, 0.0, 0.0, 0.0, 0.0, 0.0, 0.0, 0.0, 0.0, 0.0, 0.0, 0.0, 0.0, 0.0, 0.0, 0.0, 0.0, 0.0, 0.0, 0.0, 0.0, 0.0, 0.0, 0.0, 0.0, 0.0, 0.0, 0.0, 0.0, 0.0, 0.0, 0.0, 0.0, 0.0, 0.0, 0.0, 0.0, 0.0, 0.0, 0.0, 0.0, 0.0, 0.0, 0.0, 0.0, 0.0, 0.0, 0.0, 0.0, 0.0, 0.0, 0.0, 0.0, 0.0, 0.0, 0.0, 0.0, 0.0, 0.0, 0.0, 0.0, 0.0, 0.0, 0.0, 0.0, 0.0, 0.0, 0.0, 0.0, 0.0, 0.0, 0.0, 0.0, 0.0, 0.0, 0.0, 0.0, 0.0, 0.0, 0.0, 0.0, 0.0, 0.0, 0.0, 0.0, 0.0, 0.0, 0.0, 0.0, 0.0, 0.0, 0.0, 0.0, 0.0, 0.0, 0.0, 0.0, 0.0, 0.0, 0.0, 0.0, 0.0, 0.0, 0.0, 0.0, 0.0, 0.0, 0.0, 0.0, 0.0, 0.0, 0.0, 0.0, 0.0, 0.0, 0.0, 0.0, 0.0, 0.0, 0.0, 0.0, 0.0, 0.0, 0.0, 0.0, 0.0, 0.0, 0.0, 0.0, 0.0, 0.0, 0.0, 0.0, 0.0, 0.0, 0.0, 0.0, 0.0, 0.0, 0.0, 0.0, 0.0, 0.0, 0.0, 0.0, 0.0, 0.0, 0.0, 0.0, 0.0, 0.0, 0.0, 0.0, 0.0, 0.0, 0.0, 0.0, 0.0, 0.0, 0.0, 0.0, 0.0, 0.0, 0.0, 0.0, 0.0, 0.0, 0.0, 0.0, 0.0, 0.0, 0.0, 0.0, 0.0, 0.0, 0.0, 0.0, 0.0, 0.0, 0.0, 0.0, 0.0, 0.0, 0.0, 0.0, 0.0, 0.0, 0.0, 0.0, 0.0, 0.0, 0.0, 0.0, 0.0, 0.0, 0.0, 0.0, 0.0, 0.0, 0.0, 0.0, 0.0, 0.0, 0.0, 0.0, 0.0, 0.0, 0.0, 0.0, 0.0, 0.0, 0.0, 0.0, 0.0, 0.0, 0.0, 0.0, 0.0, 0.0, 0.0, 0.0, 0.0, 0.0, 0.0, 0.0, 0.0, 0.0, 0.0, 0.0, 0.0, 0.0, 0.0, 0.0, 0.0, 0.0, 0.0, 0.0, 0.0, 0.0, 0.0, 0.0, 0.0, 0.0, 0.0, 0.0, 0.0, 0.0, 0.0, 0.0, 0.0, 0.0, 0.0, 0.0, 0.0, 0.0, 0.0, 0.0, 0.0, 0.0, 0.0, 0.0, 0.0, 0.0, 0.0, 0.0, 0.0, 0.0, 0.0, 0.0, 0.0, 0.0, 0.0, 0.0, 0.0, 0.0, 0.0, 0.0, 0.0, 0.0, 0.0, 0.0, 0.0, 0.0, 0.0, 0.0, 0.0, 0.0, 0.0, 0.0, 0.0, 0.0, 0.0, 0.0, 0.0, 0.0, 0.0, 0.0, 0.0, 0.0, 0.0, 0.0, 0.0, 0.0, 0.0, 0.0, 0.0, 0.0, 0.0, 0.0, 0.0, 0.0, 0.0, 0.0, 0.0, 0.0, 0.0, 0.0, 0.0, 0.0, 0.0, 0.0, 0.0, 0.0, 0.0, 0.0, 0.0, 0.0, 0.0, 0.0, 0.0, 0.0, 0.0, 0.0, 0.0, 0.0, 0.0, 0.0, 0.0, 0.0, 0.0, 0.0, 0.0, 0.0, 0.0, 0.0, 0.0, 0.0, 0.0, 0.0, 0.0, 0.0, 0.0, 0.0, 0.0, 0.0, 0.0, 0.0, 0.0, 0.0, 0.0, 0.0, 0.0, 0.0, 0.0, 0.0, 0.0, 0.0, 0.0, 0.0, 0.0, 0.0, 0.0, 0.0, 0.0, 0.0, 0.0, 0.0, 0.0, 0.0, 0.0, 0.0, 0.0, 0.0, 0.0, 0.0, 0.0, 0.0, 0.0, 0.0, 0.0, 0.0, 0.0, 0.0, 0.0, 0.0, 0.0, 0.0, 0.0, 0.0, 0.0, 0.0, 0.0, 0.0, 0.0, 0.0, 0.0, 0.0, 0.0, 0.0, 0.0, 0.0, 0.0, 0.0, 0.0, 0.0, 0.0, 0.0, 0.0, 0.0, 0.0, 0.0, 0.0, 0.0, 0.0, 0.0, 0.0, 0.0, 0.0, 0.0, 0.0, 0.0, 0.0, 0.0, 0.0, 0.0, 0.0, 0.0, 0.0, 0.0, 0.0, 0.0, 0.0, 0.0, 0.0, 0.0, 0.0, 0.0, 0.0, 0.0, 0.0, 0.0, 0.0, 0.0, 0.0, 0.0, 0.0, 0.0, 0.0, 0.0, 0.0, 0.0, 0.0, 0.0, 0.0, 0.0, 0.0, 0.0, 0.0, 0.0, 0.0, 0.0, 0.0, 0.0, 0.0, 0.0, 0.0, 0.0, 0.0, 0.0, 0.0, 0.0, 0.0, 0.0, 0.0, 0.0, 0.0, 0.0, 0.0, 0.0, 0.0, 0.0, 0.0, 0.0, 0.0, 0.0, 0.0, 0.0, 0.0, 0.0, 0.0, 0.0, 0.0, 0.0, 0.0, 0.0, 0.0, 0.0, 0.0, 0.0, 0.0, 0.0, 0.0, 0.0, 0.0, 0.0, 0.0, 0.0, 0.0, 0.0, 0.0, 0.0, 0.0, 0.0, 0.0, 0.0, 0.0, 0.0, 0.0, 0.0, 0.0, 0.0, 0.0, 0.0, 0.0, 0.0, 0.0, 0.0, 0.0, 0.0, 0.0, 0.0, 0.0, 0.0, 0.0, 0.0, 0.0, 0.0, 0.0, 0.0, 0.0, 0.0, 0.0, 0.0, 0.0, 0.0, 0.0, 0.0, 0.0, 0.0, 0.0, 0.0, 0.0, 0.0, 0.0, 0.0, 0.0, 0.0, 0.0, 0.0, 0.0, 0.0, 0.0, 0.0, 0.0, 0.0, 0.0, 0.0, 0.0, 0.0, 0.0, 0.0, 0.0, 0.0, 0.0, 0.0, 0.0, 0.0, 0.0, 0.0, 0.0, 0.0, 0.0, 0.0, 0.0, 0.0, 0.0, 0.0, 0.0, 0.0, 0.0, 0.0, 0.0, 0.0, 0.0, 0.0, 0.0, 0.0, 0.0, 0.0, 0.0, 0.0, 0.0, 0.0, 0.0, 0.0, 0.0, 0.0, 0.0, 0.0, 0.0, 0.0, 0.0, 0.0, 0.0, 0.0, 0.0, 0.0, 0.0, 0.0, 0.0, 0.0, 0.0, 0.0, 0.0, 0.0, 0.0, 0.0, 0.0, 0.0, 0.0, 0.0, 0.0, 0.0, 0.0, 0.0, 0.0, 0.0, 0.0, 0.0, 0.0, 0.0, 0.0, 0.0, 0.0, 0.0, 0.0, 0.0, 0.0, 0.0, 0.0, 0.0, 0.0, 0.0, 0.0, 0.0, 0.0, 0.0, 0.0, 0.0, 0.0, 0.0, 0.0, 0.0, 0.0, 0.0, 0.0, 0.0, 0.0, 0.0, 0.0, 0.0, 0.0, 0.0, 0.0, 0.0, 0.0, 0.0, 0.0, 0.0, 0.0, 0.0, 0.0, 0.0, 0.0, 0.0, 0.0, 0.0, 0.0, 0.0, 0.0, 0.0, 0.0, 0.0, 0.0, 0.0, 0.0, 0.0, 0.0, 0.0, 0.0, 0.0, 0.0, 0.0, 0.0, 0.0, 0.0, 0.0, 0.0, 0.0, 0.0, 0.0, 0.0, 0.0, 0.0, 0.0, 0.0, 0.0, 0.0, 0.0, 0.0, 0.0, 0.0, 0.0, 0.0, 0.0, 0.0, 0.0, 0.0, 0.0, 0.0, 0.0, 0.0, 0.0, 0.0, 0.0, 0.0, 0.0, 0.0, 0.0, 0.0, 0.0, 0.0, 0.0, 0.0, 0.0, 0.0, 0.0, 0.0, 0.0, 0.0, 0.0, 0.0, 0.0, 0.0, 0.0, 0.0, 0.0, 0.0, 0.0, 0.0, 0.0, 0.0, 0.0, 0.0, 0.0, 0.0, 0.0, 0.0, 0.0, 0.0, 0.0, 0.0, 0.0, 0.0, 0.0, 0.0, 0.0, 0.0, 0.0, 0.0, 0.0, 0.0, 0.0, 0.0, 0.0, 0.0, 0.0, 0.0, 0.0, 0.0, 0.0, 0.0, 0.0, 0.0, 0.0, 0.0, 0.0, 0.0, 0.0, 0.0, 0.0, 0.0, 0.0, 0.0, 0.0, 0.0, 0.0, 0.0, 0.0, 0.0, 0.0, 0.0, 0.0, 0.0, 0.0, 0.0, 0.0, 0.0, 0.0, 0.0, 0.0, 0.0, 0.0, 0.0, 0.0, 0.0, 0.0, 0.0, 0.0, 0.0, 0.0, 0.0, 0.0, 0.0, 0.0, 0.0, 0.0, 0.0, 0.0, 0.0, 0.0, 0.0, 0.0, 0.0, 0.0, 0.0, 0.0, 0.0, 0.0, 0.0, 0.0, 0.0, 0.0, 0.0, 0.0, 0.0, 0.0, 0.0, 0.0, 0.0, 0.0, 0.0, 0.0, 0.0, 0.0, 0.0, 0.0, 0.0, 0.0, 0.0, 0.0, 0.0, 0.0, 0.0, 0.0, 0.0, 0.0, 0.0, 0.0, 0.0, 0.0, 0.0, 0.0, 0.0, 0.0, 0.0, 0.0, 0.0, 0.0, 0.0, 0.0, 0.0, 0.0, 0.0, 0.0, 0.0, 0.0, 0.0, 0.0, 0.0, 0.0, 0.0, 0.0, 0.0, 0.0, 0.0, 0.0, 0.0, 0.0, 0.0, 0.0, 0.0, 0.0, 0.0, 0.0, 0.0, 0.0, 0.0, 0.0, 0.0, 0.0, 0.0, 0.0, 0.0, 0.0, 0.0, 0.0, 0.0, 0.0, 0.0, 0.0, 0.0, 0.0, 0.0, 0.0, 0.0, 0.0, 0.0, 0.0, 0.0, 0.0, 0.0, 0.0, 0.0, 0.0, 0.0, 0.0, 0.0, 0.0, 0.0, 0.0, 0.0, 0.0, 0.0, 0.0, 0.0, 0.0, 0.0, 0.0, 0.0, 0.0, 0.0, 0.0, 0.0, 0.0, 0.0, 0.0, 0.0, 0.0, 0.0, 0.0, 0.0, 0.0, 0.0, 0.0, 0.0, 0.0, 0.0, 0.0, 0.0, 0.0, 0.0, 0.0, 0.0, 0.0, 0.0, 0.0, 0.0, 0.0, 0.0, 0.0, 0.0, 0.0, 0.0, 0.0, 0.0, 0.0, 0.0, 0.0, 0.0, 0.0, 0.0, 0.0, 0.0, 0.0, 0.0, 0.0, 0.0, 0.0, 0.0, 0.0, 0.0, 0.0, 0.0, 0.0, 0.0, 0.0, 0.0, 0.0, 0.0, 0.0, 0.0, 0.0, 0.0, 0.0, 0.0, 0.0, 0.0, 0.0, 0.0, 0.0, 0.0, 0.0, 0.0, 0.0, 0.0, 0.0, 0.0, 0.0, 0.0, 0.0, 0.0, 0.0, 0.0, 0.0, 0.0, 0.0, 0.0, 0.0, 0.0, 0.0, 0.0, 0.0, 0.0, 0.0, 0.0, 0.0, 0.0, 0.0, 0.0, 0.0, 0.0, 0.0, 0.0, 0.0, 0.0, 0.0, 0.0, 0.0, 0.0, 0.0, 0.0, 0.0, 0.0, 0.0, 0.0, 0.0, 0.0, 0.0, 0.0, 0.0, 0.0, 0.0, 0.0, 0.0, 0.0, 0.0, 0.0, 0.0, 0.0, 0.0, 0.0, 0.0, 0.0, 0.0, 0.0, 0.0, 0.0, 0.0, 0.0, 0.0, 0.0, 0.0, 0.0, 0.0, 0.0, 0.0, 0.0, 0.0, 0.0, 0.0, 0.0, 0.0, 0.0, 0.0, 0.0, 0.0, 0.0, 0.0, 0.0, 0.0, 0.0, 0.0, 0.0, 0.0, 0.0, 0.0, 0.0, 0.0, 0.0, 0.0, 0.0, 0.0, 0.0, 0.0, 0.0, 0.0, 0.0, 0.0, 0.0, 0.0, 0.0, 0.0, 0.0, 0.0, 0.0, 0.0, 0.0, 0.0, 0.0, 0.0, 0.0, 0.0, 0.0, 0.0, 0.0, 0.0, 0.0, 0.0, 0.0, 0.0, 0.0, 0.0, 0.0, 0.0, 0.0, 0.0, 0.0, 0.0, 0.0, 0.0, 0.0, 0.0, 0.0, 0.0, 0.0, 0.0, 0.0, 0.0, 0.0, 0.0, 0.0, 0.0, 0.0, 0.0, 0.0, 0.0, 0.0, 0.0, 0.0, 0.0, 0.0, 0.0, 0.0, 0.0, 0.0, 0.0, 0.0, 0.0, 0.0, 0.0, 0.0, 0.0, 0.0, 0.0, 0.0, 0.0, 0.0, 0.0, 0.0, 0.0, 0.0, 0.0, 0.0, 0.0, 0.0, 0.0, 0.0, 0.0, 0.0, 0.0, 0.0, 0.0, 0.0, 0.0, 0.0, 0.0, 0.0, 0.0, 0.0, 0.0, 0.0, 0.0, 0.0, 0.0, 0.0, 0.0, 0.0, 0.0, 0.0, 0.0, 0.0, 0.0, 0.0, 0.0, 0.0, 0.0, 0.0, 0.0, 0.0, 0.0, 0.0, 0.0, 0.0, 0.0, 0.0, 0.0, 0.0, 0.0, 0.0, 0.0, 0.0, 0.0, 0.0, 0.0, 0.0, 0.0, 0.0, 0.0, 0.0, 0.0, 0.0, 0.0, 0.0, 0.0, 0.0, 0.0, 0.0, 0.0, 0.0, 0.0, 0.0, 0.0, 0.0, 0.0, 0.0, 0.0, 0.0, 0.0, 0.0, 0.0, 0.0, 0.0, 0.0, 0.0, 0.0, 0.0, 0.0, 0.0, 0.0, 0.0, 0.0, 0.0, 0.0, 0.0, 0.0, 0.0, 0.0, 0.0, 0.0, 0.0, 0.0, 0.0, 0.0, 0.0, 0.0, 0.0, 0.0, 0.0, 0.0, 0.0, 0.0, 0.0, 0.0, 0.0, 0.0, 0.0, 0.0, 0.0, 0.0, 0.0, 0.0, 0.0, 0.0, 0.0, 0.0, 0.0, 0.0, 0.0, 0.0, 0.0, 0.0, 0.0, 0.0, 0.0, 0.0, 0.0, 0.0, 0.0, 0.0, 0.0, 0.0, 0.0, 0.0, 0.0, 0.0, 0.0, 0.0, 0.0, 0.0, 0.0, 0.0, 0.0, 0.0, 0.0, 0.0, 0.0, 0.0, 0.0, 0.0, 0.0, 0.0, 0.0, 0.0, 0.0, 0.0, 0.0, 0.0, 0.0, 0.0, 0.0, 0.0, 0.0, 0.0, 0.0, 0.0, 0.0, 0.0, 0.0, 0.0, 0.0, 0.0, 0.0, 0.0, 0.0, 0.0, 0.0, 0.0, 0.0, 0.0, 0.0, 0.0, 0.0, 0.0, 0.0, 0.0, 0.0, 0.0, 0.0, 0.0, 0.0, 0.0, 0.0, 0.0, 0.0, 0.0, 0.0, 0.0, 0.0, 0.0, 0.0, 0.0, 0.0, 0.0, 0.0, 0.0, 0.0, 0.0, 0.0, 0.0, 0.0, 0.0, 0.0, 0.0, 0.0, 0.0, 0.0, 0.0, 0.0, 0.0, 0.0, 0.0, 0.0, 0.0, 0.0, 0.0, 0.0, 0.0, 0.0, 0.0, 0.0, 0.0, 0.0, 0.0, 0.0, 0.0, 0.0, 0.0, 0.0, 0.0, 0.0, 0.0, 0.0, 0.0, 0.0, 0.0, 0.0, 0.0, 0.0, 0.0, 0.0, 0.0, 0.0, 0.0, 0.0, 0.0, 0.0, 0.0, 0.0, 0.0, 0.0, 0.0, 0.0, 0.0, 0.0, 0.0, 0.0, 0.0, 0.0, 0.0, 0.0, 0.0, 0.0, 0.0, 0.0, 0.0, 0.0, 0.0, 0.0, 0.0, 0.0, 0.0, 0.0, 0.0, 0.0, 0.0, 0.0, 0.0, 0.0, 0.0, 0.0, 0.0, 0.0, 0.0, 0.0, 0.0, 0.0, 0.0, 0.0, 0.0, 0.0, 0.0, 0.0, 0.0, 0.0, 0.0, 0.0, 0.0, 0.0, 0.0, 0.0, 0.0, 0.0, 0.0, 0.0, 0.0, 0.0, 0.0, 0.0, 0.0, 0.0, 0.0, 0.0, 0.0, 0.0, 0.0, 0.0, 0.0, 0.0, 0.0, 0.0, 0.0, 0.0, 0.0, 0.0, 0.0, 0.0, 0.0, 0.0, 0.0, 0.0, 0.0, 0.0, 0.0, 0.0, 0.0, 0.0, 0.0, 0.0, 0.0, 0.0, 0.0, 0.0, 0.0, 0.0, 0.0, 0.0, 0.0, 0.0, 0.0, 0.0, 0.0, 0.0, 0.0, 0.0, 0.0, 0.0, 0.0, 0.0, 0.0, 0.0, 0.0, 0.0, 0.0, 0.0, 0.0, 0.0, 0.0, 0.0, 0.0, 0.0, 0.0, 0.0, 0.0, 0.0, 0.0, 0.0, 0.0, 0.0, 0.0, 0.0, 0.0, 0.0, 0.0, 0.0, 0.0, 0.0, 0.0, 0.0, 0.0, 0.0, 0.0, 0.0, 0.0, 0.0, 0.0, 0.0, 0.0, 0.0, 0.0, 0.0, 0.0, 0.0, 0.0, 0.0, 0.0, 0.0, 0.0, 0.0, 0.0, 0.0, 0.0, 0.0, 0.0, 0.0, 0.0, 0.0, 0.0, 0.0, 0.0, 0.0, 0.0, 0.0, 0.0, 0.0, 0.0, 0.0, 0.0, 0.0, 0.0, 0.0, 0.0, 0.0, 0.0, 0.0, 0.0, 0.0, 0.0, 0.0, 0.0, 0.0, 0.0, 0.0, 0.0, 0.0, 0.0, 0.0, 0.0, 0.0, 0.0, 0.0, 0.0, 0.0, 0.0, 0.0, 0.0, 0.0, 0.0, 0.0, 0.0, 0.0, 0.0, 0.0, 0.0, 0.0, 0.0, 0.0, 0.0, 0.0, 0.0, 0.0, 0.0, 0.0, 0.0, 0.0, 0.0, 0.0, 0.0, 0.0, 0.0, 0.0, 0.0, 0.0, 0.0, 0.0, 0.0, 0.0, 0.0, 0.0, 0.0, 0.0, 0.0, 0.0, 0.0, 0.0, 0.0, 0.0, 0.0, 0.0, 0.0, 0.0, 0.0, 0.0, 0.0, 0.0, 0.0, 0.0, 0.0, 0.0, 0.0, 0.0, 0.0, 0.0, 0.0, 0.0, 0.0, 0.0, 0.0, 0.0, 0.0, 0.0, 0.0, 0.0, 0.0, 0.0, 0.0, 0.0, 0.0, 0.0, 0.0, 0.0, 0.0, 0.0, 0.0, 0.0, 0.0, 0.0, 0.0, 0.0, 0.0, 0.0, 0.0, 0.0, 0.0, 0.0, 0.0, 0.0, 0.0, 0.0, 0.0, 0.0, 0.0, 0.0, 0.0, 0.0, 0.0, 0.0, 0.0, 0.0, 0.0, 0.0, 0.0, 0.0, 0.0, 0.0, 0.0, 0.0, 0.0, 0.0, 0.0, 0.0, 0.0, 0.0, 0.0, 0.0, 0.0, 0.0, 0.0, 0.0, 0.0, 0.0, 0.0, 0.0, 0.0, 0.0, 0.0, 0.0, 0.0, 0.0, 0.0, 0.0, 0.0, 0.0, 0.0, 0.0, 0.0, 0.0, 0.0, 0.0, 0.0, 0.0, 0.0, 0.0, 0.0, 0.0, 0.0, 0.0, 0.0, 0.0, 0.0, 0.0, 0.0, 0.0, 0.0, 0.0, 0.0, 0.0, 0.0, 0.0, 0.0, 0.0, 0.0, 0.0, 0.0, 0.0, 0.0, 0.0, 0.0, 0.0, 0.0, 0.0, 0.0, 0.0, 0.0, 0.0, 0.0, 0.0, 0.0, 0.0, 0.0, 0.0, 0.0, 0.0, 0.0, 0.0, 0.0, 0.0, 0.0, 0.0, 0.0, 0.0, 0.0, 0.0, 0.0, 0.0, 0.0, 0.0, 0.0, 0.0, 0.0, 0.0, 0.0, 0.0, 0.0, 0.0, 0.0, 0.0, 0.0, 0.0, 0.0, 0.0, 0.0, 0.0, 0.0, 0.0, 0.0, 0.0, 0.0, 0.0, 0.0, 0.0, 0.0, 0.0, 0.0, 0.0, 0.0, 0.0, 0.0, 0.0, 0.0, 0.0, 0.0, 0.0, 0.0, 0.0, 0.0, 0.0, 0.0, 0.0, 0.0, 0.0, 0.0, 0.0, 0.0, 0.0, 0.0, 0.0, 0.0, 0.0, 0.0, 0.0, 0.0, 0.0, 0.0, 0.0, 0.0, 0.0, 0.0, 0.0, 0.0, 0.0, 0.0, 0.0, 0.0, 0.0, 0.0, 0.0, 0.0, 0.0, 0.0, 0.0, 0.0, 0.0, 0.0, 0.0, 0.0, 0.0, 0.0, 0.0, 0.0, 0.0, 0.0, 0.0, 0.0, 0.0, 0.0, 0.0, 0.0, 0.0, 0.0, 0.0, 0.0, 0.0, 0.0, 0.0, 0.0, 0.0, 0.0, 0.0, 0.0, 0.0, 0.0, 0.0, 0.0, 0.0, 0.0, 0.0, 0.0, 0.0, 0.0, 0.0, 0.0, 0.0, 0.0, 0.0, 0.0, 0.0, 0.0, 0.0, 0.0, 0.0, 0.0, 0.0, 0.0, 0.0, 0.0, 0.0, 0.0, 0.0, 0.0, 0.0, 0.0, 0.0, 0.0, 0.0, 0.0, 0.0, 0.0, 0.0, 0.0, 0.0, 0.0, 0.0, 0.0, 0.0, 0.0, 0.0, 0.0, 0.0, 0.0, 0.0, 0.0, 0.0, 0.0, 0.0, 0.0, 0.0, 0.0, 0.0, 0.0, 0.0, 0.0, 0.0, 0.0, 0.0, 0.0, 0.0, 0.0, 0.0, 0.0, 0.0, 0.0, 0.0, 0.0, 0.0, 0.0, 0.0, 0.0, 0.0, 0.0, 0.0, 0.0, 0.0, 0.0, 0.0, 0.0, 0.0, 0.0, 0.0, 0.0, 0.0, 0.0, 0.0, 0.0, 0.0, 0.0, 0.0, 0.0, 0.0, 0.0, 0.0, 0.0, 0.0, 0.0, 0.0, 0.0, 0.0, 0.0, 0.0, 0.0, 0.0, 0.0, 0.0, 0.0, 0.0, 0.0, 0.0, 0.0, 0.0, 0.0, 0.0, 0.0, 0.0, 0.0, 0.0, 0.0, 0.0, 0.0, 0.0, 0.0, 0.0, 0.0, 0.0, 0.0, 0.0, 0.0, 0.0, 0.0, 0.0, 0.0, 0.0, 0.0, 0.0, 0.0, 0.0, 0.0, 0.0, 0.0, 0.0, 0.0, 0.0, 0.0, 0.0, 0.0, 0.0, 0.0, 0.0, 0.0, 0.0, 0.0, 0.0, 0.0, 0.0, 0.0, 0.0, 0.0, 0.0, 0.0, 0.0, 0.0, 0.0, 0.0, 0.0, 0.0, 0.0, 0.0, 0.0, 0.0, 0.0, 0.0, 0.0, 0.0, 0.0, 0.0, 0.0, 0.0, 0.0, 0.0, 0.0, 0.0, 0.0, 0.0, 0.0, 0.0, 0.0, 0.0, 0.0, 0.0, 0.0, 0.0, 0.0, 0.0, 0.0, 0.0, 0.0, 0.0, 0.0, 0.0, 0.0, 0.0, 0.0, 0.0, 0.0, 0.0, 0.0, 0.0, 0.0, 0.0, 0.0, 0.0, 0.0, 0.0, 0.0, 0.0, 0.0, 0.0, 0.0, 0.0, 0.0, 0.0, 0.0, 0.0, 0.0, 0.0, 0.0, 0.0, 0.0, 0.0, 0.0, 0.0, 0.0, 0.0, 0.0, 0.0, 0.0, 0.0, 0.0, 0.0, 0.0, 0.0, 0.0, 0.0, 0.0, 0.0, 0.0, 0.0, 0.0, 0.0, 0.0, 0.0, 0.0, 0.0, 0.0, 0.0, 0.0, 0.0, 0.0, 0.0, 0.0, 0.0, 0.0, 0.0, 0.0, 0.0, 0.0, 0.0, 0.0, 0.0, 0.0, 0.0, 0.0, 0.0, 0.0, 0.0, 0.0, 0.0, 0.0, 0.0, 0.0, 0.0, 0.0, 0.0, 0.0, 0.0, 0.0, 0.0, 0.0, 0.0, 0.0, 0.0, 0.0, 0.0, 0.0, 0.0, 0.0, 0.0, 0.0, 0.0, 0.0, 0.0, 0.0, 0.0, 0.0, 0.0, 0.0, 0.0, 0.0, 0.0, 0.0, 0.0, 0.0, 0.0, 0.0, 0.0, 0.0, 0.0, 0.0, 0.0, 0.0, 0.0, 0.0, 0.0, 0.0, 0.0, 0.0, 0.0, 0.0, 0.0, 0.0, 0.0, 0.0, 0.0, 0.0, 0.0, 0.0, 0.0, 0.0, 0.0, 0.0, 0.0, 0.0, 0.0, 0.0, 0.0, 0.0, 0.0, 0.0, 0.0, 0.0, 0.0, 0.0, 0.0, 0.0, 0.0, 0.0, 0.0, 0.0, 0.0, 0.0, 0.0, 0.0, 0.0, 0.0, 0.0, 0.0, 0.0, 0.0, 0.0, 0.0, 0.0, 0.0, 0.0, 0.0, 0.0, 0.0, 0.0, 0.0, 0.0, 0.0, 0.0, 0.0, 0.0, 0.0, 0.0, 0.0, 0.0, 0.0, 0.0, 0.0, 0.0, 0.0, 0.0, 0.0, 0.0, 0.0, 0.0, 0.0, 0.0, 0.0, 0.0, 0.0, 0.0, 0.0, 0.0, 0.0, 0.0, 0.0, 0.0, 0.0, 0.0, 0.0, 0.0, 0.0, 0.0, 0.0, 0.0, 0.0, 0.0, 0.0, 0.0, 0.0, 0.0, 0.0, 0.0, 0.0, 0.0, 0.0, 0.0, 0.0, 0.0, 0.0, 0.0, 0.0, 0.0, 0.0, 0.0, 0.0, 0.0, 0.0, 0.0, 0.0, 0.0, 0.0, 0.0, 0.0, 0.0, 0.0, 0.0, 0.0, 0.0, 0.0, 0.0, 0.0, 0.0, 0.0, 0.0, 0.0, 0.0, 0.0, 0.0, 0.0, 0.0, 0.0, 0.0, 0.0, 0.0, 0.0, 0.0, 0.0, 0.0, 0.0, 0.0, 0.0, 0.0, 0.0, 0.0, 0.0, 0.0, 0.0, 0.0, 0.0, 0.0, 0.0, 0.0, 0.0, 0.0, 0.0, 0.0, 0.0, 0.0, 0.0, 0.0, 0.0, 0.0, 0.0, 0.0, 0.0, 0.0, 0.0, 0.0, 0.0, 0.0, 0.0, 0.0, 0.0, 0.0, 0.0, 0.0, 0.0, 0.0, 0.0, 0.0, 0.0, 0.0, 0.0, 0.0, 0.0, 0.0, 0.0, 0.0, 0.0, 0.0, 0.0, 0.0, 0.0, 0.0, 0.0, 0.0, 0.0, 0.0, 0.0, 0.0, 0.0, 0.0, 0.0, 0.0, 0.0, 0.0, 0.0, 0.0, 0.0, 0.0, 0.0, 0.0, 0.0, 0.0, 0.0, 0.0, 0.0, 0.0, 0.0, 0.0, 0.0, 0.0, 0.0, 0.0, 0.0, 0.0, 0.0, 0.0, 0.0, 0.0, 0.0, 0.0, 0.0, 0.0, 0.0, 0.0, 0.0, 0.0, 0.0, 0.0, 0.0, 0.0, 0.0, 0.0, 0.0, 0.0, 0.0, 0.0, 0.0, 0.0, 0.0, 0.0, 0.0, 0.0, 0.0, 0.0, 0.0, 0.0, 0.0, 0.0, 0.0, 0.0, 0.0, 0.0, 0.0, 0.0, 0.0, 0.0, 0.0, 0.0, 0.0, 0.0, 0.0, 0.0, 0.0, 0.0, 0.0, 0.0, 0.0, 0.0, 0.0, 0.0, 0.0, 0.0, 0.0, 0.0, 0.0, 0.0, 0.0, 0.0, 0.0, 0.0, 0.0, 0.0, 0.0, 0.0, 0.0, 0.0, 0.0, 0.0, 0.0, 0.0, 0.0, 0.0, 0.0, 0.0, 0.0, 0.0, 0.0, 0.0, 0.0, 0.0, 0.0, 0.0, 0.0, 0.0, 0.0, 0.0, 0.0, 0.0, 0.0, 0.0, 0.0, 0.0, 0.0, 0.0, 0.0, 0.0, 0.0, 0.0, 0.0, 0.0, 0.0, 0.0, 0.0, 0.0, 0.0, 0.0, 0.0, 0.0, 0.0, 0.0, 0.0, 0.0, 0.0, 0.0, 0.0, 0.0, 0.0, 0.0, 0.0, 0.0, 0.0, 0.0, 0.0, 0.0, 0.0, 0.0, 0.0, 0.0, 0.0, 0.0, 0.0, 0.0, 0.0, 0.0, 0.0, 0.0, 0.0, 0.0, 0.0, 0.0, 0.0, 0.0, 0.0, 0.0, 0.0, 0.0, 0.0, 0.0, 0.0, 0.0, 0.0, 0.0, 0.0, 0.0, 0.0, 0.0, 0.0, 0.0, 0.0, 0.0, 0.0, 0.0, 0.0, 0.0, 0.0, 0.0, 0.0, 0.0, 0.0, 0.0, 0.0, 0.0, 0.0, 0.0, 0.0, 0.0, 0.0, 0.0, 0.0, 0.0, 0.0, 0.0, 0.0, 0.0, 0.0, 0.0, 0.0, 0.0, 0.0, 0.0, 0.0, 0.0, 0.0, 0.0, 0.0, 0.0, 0.0, 0.0, 0.0, 0.0, 0.0, 0.0, 0.0, 0.0, 0.0, 0.0, 0.0, 0.0, 0.0, 0.0, 0.0, 0.0, 0.0, 0.0, 0.0, 0.0, 0.0, 0.0, 0.0, 0.0, 0.0, 0.0, 0.0, 0.0, 0.0, 0.0, 0.0, 0.0, 0.0, 0.0, 0.0, 0.0, 0.0, 0.0, 0.0, 0.0, 0.0, 0.0, 0.0, 0.0, 0.0, 0.0, 0.0, 0.0, 0.0, 0.0, 0.0, 0.0, 0.0, 0.0, 0.0, 0.0, 0.0, 0.0, 0.0, 0.0, 0.0, 0.0, 0.0, 0.0, 0.0, 0.0, 0.0, 0.0, 0.0, 0.0, 0.0, 0.0, 0.0, 0.0, 0.0, 0.0, 0.0, 0.0, 0.0, 0.0, 0.0, 0.0, 0.0, 0.0, 0.0, 0.0, 0.0, 0.0, 0.0, 0.0, 0.0, 0.0, 0.0, 0.0, 0.0, 0.0, 0.0, 0.0, 0.0, 0.0, 0.0, 0.0, 0.0, 0.0, 0.0, 0.0, 0.0, 0.0, 0.0, 0.0, 0.0, 0.0, 0.0, 0.0, 0.0, 0.0, 0.0, 0.0, 0.0, 0.0, 0.0, 0.0, 0.0, 0.0, 0.0, 0.0, 0.0, 0.0, 0.0, 0.0, 0.0, 0.0, 0.0, 0.0, 0.0, 0.0, 0.0, 0.0, 0.0, 0.0, 0.0, 0.0, 0.0, 0.0, 0.0, 0.0, 0.0, 0.0, 0.0, 0.0, 0.0, 0.0, 0.0, 0.0, 0.0, 0.0, 0.0, 0.0, 0.0, 0.0, 0.0, 0.0, 0.0, 0.0, 0.0, 0.0, 0.0, 0.0, 0.0, 0.0, 0.0, 0.0, 0.0, 0.0, 0.0, 0.0, 0.0, 0.0, 0.0, 0.0, 0.0, 0.0, 0.0, 0.0, 0.0, 0.0, 0.0, 0.0, 0.0, 0.0, 0.0, 0.0, 0.0, 0.0, 0.0, 0.0, 0.0, 0.0, 0.0, 0.0, 0.0, 0.0, 0.0, 0.0, 0.0, 0.0, 0.0, 0.0, 0.0, 0.0, 0.0, 0.0, 0.0, 0.0, 0.0, 0.0, 0.0, 0.0, 0.0, 0.0, 0.0, 0.0, 0.0, 0.0, 0.0, 0.0, 0.0, 0.0, 0.0, 0.0, 0.0, 0.0, 0.0, 0.0, 0.0, 0.0, 0.0, 0.0, 0.0, 0.0, 0.0, 0.0, 0.0, 0.0, 0.0, 0.0, 0.0, 0.0, 0.0, 0.0, 0.0, 0.0, 0.0, 0.0, 0.0, 0.0, 0.0, 0.0, 0.0, 0.0, 0.0, 0.0, 0.0, 0.0, 0.0, 0.0, 0.0, 0.0, 0.0, 0.0, 0.0, 0.0, 0.0, 0.0, 0.0, 0.0, 0.0, 0.0, 0.0, 0.0, 0.0, 0.0, 0.0, 0.0, 0.0, 0.0, 0.0, 0.0, 0.0, 0.0, 0.0, 0.0, 0.0, 0.0, 0.0, 0.0, 0.0, 0.0, 0.0, 0.0, 0.0, 0.0, 0.0, 0.0, 0.0, 0.0, 0.0, 0.0, 0.0, 0.0, 0.0, 0.0, 0.0, 0.0, 0.0, 0.0, 0.0, 0.0, 0.0, 0.0, 0.0, 0.0, 0.0, 0.0, 0.0, 0.0, 0.0, 0.0, 0.0, 0.0, 0.0, 0.0, 0.0, 0.0, 0.0, 0.0, 0.0, 0.0, 0.0, 0.0, 0.0, 0.0, 0.0, 0.0, 0.0, 0.0, 0.0, 0.0, 0.0, 0.0, 0.0, 0.0, 0.0, 0.0, 0.0, 0.0, 0.0, 0.0, 0.0, 0.0, 0.0, 0.0, 0.0, 0.0, 0.0, 0.0, 0.0, 0.0, 0.0, 0.0, 0.0, 0.0, 0.0, 0.0, 0.0, 0.0, 0.0, 0.0, 0.0, 0.0, 0.0, 0.0, 0.0, 0.0, 0.0, 0.0, 0.0, 0.0, 0.0, 0.0, 0.0, 0.0, 0.0, 0.0, 0.0, 0.0, 0.0, 0.0, 0.0, 0.0, 0.0, 0.0, 0.0, 0.0, 0.0, 0.0, 0.0, 0.0, 0.0, 0.0, 0.0, 0.0, 0.0, 0.0, 0.0, 0.0, 0.0, 0.0, 0.0, 0.0, 0.0, 0.0, 0.0, 0.0, 0.0, 0.0, 0.0, 0.0, 0.0, 0.0, 0.0, 0.0, 0.0, 0.0, 0.0, 0.0, 0.0, 0.0, 0.0, 0.0, 0.0, 0.0, 0.0, 0.0, 0.0, 0.0, 0.0, 0.0, 0.0, 0.0, 0.0, 0.0, 0.0, 0.0, 0.0, 0.0, 0.0, 0.0, 0.0, 0.0, 0.0, 0.0, 0.0, 0.0, 0.0, 0.0, 0.0, 0.0, 0.0, 0.0, 0.0, 0.0, 0.0, 0.0, 0.0, 0.0, 0.0, 0.0, 0.0, 0.0, 0.0, 0.0, 0.0, 0.0, 0.0, 0.0, 0.0, 0.0, 0.0, 0.0, 0.0, 0.0, 0.0, 0.0, 0.0, 0.0, 0.0, 0.0, 0.0, 0.0, 0.0, 0.0, 0.0, 0.0, 0.0, 0.0, 0.0, 0.0, 0.0, 0.0, 0.0, 0.0, 0.0, 0.0, 0.0, 0.0, 0.0, 0.0, 0.0, 0.0, 0.0, 0.0, 0.0, 0.0])
me_cube_002.use_remesh_fix_poles = True
me_cube_002.use_remesh_preserve_attributes = False
me_cube_002.update()

# ---- objects
ob_cube = bpy.data.objects.new('Cube', me_cube_002)
ob_empty_wall = bpy.data.objects.new('Empty.Wall', None)

# ---- transforms, parenting, visibility, modifiers, constraints
ob_cube.location = (0.0, 0.0, 0.0)
ob_empty_wall.location = (1.5, -0.5, 0.0)
ob_empty_wall.scale = (0.056, 0.056, 0.084)

# ---- collection membership
col_wall.objects.link(ob_cube)
col_wall.objects.link(ob_empty_wall)
col_ttd.objects.link(ob_cube)

# ---- scene / render settings (as saved in the file)
scene.frame_start = 1; scene.frame_end = 250; scene.frame_set(2)
scene.render.engine = 'CYCLES'
scene.cycles.use_denoising = False
scene.cycles.samples = 128
scene.cycles.sampling_pattern = 'TABULATED_SOBOL'
scene.cycles.use_adaptive_sampling = False
scene.cycles.use_light_tree = False
scene.view_settings.view_transform = 'Filmic'
bpy.context.view_layer.update()

# ---- added for rendering (the .blend has no active camera and no usable light): camera, sun
cam_auto = bpy.data.cameras.new('AutoCamera')
cam_auto.lens = 50.0
cam_auto.sensor_width = 36.0
cam_auto.clip_end = 1000.0
ob_auto_camera = bpy.data.objects.new('AutoCamera', cam_auto)
scene.collection.objects.link(ob_auto_camera)
ob_auto_camera.location = (1.03178, -1.23814, 1.25953)
ob_auto_camera.rotation_euler = (1.09748, -7.21219e-08, 0.694738)
scene.camera = ob_auto_camera
light_auto_sun = bpy.data.lights.new('AutoSun', 'SUN')
light_auto_sun.energy = 3.0
light_auto_sun.angle = 0.0523599
ob_auto_sun = bpy.data.objects.new('AutoSun', light_auto_sun)
scene.collection.objects.link(ob_auto_sun)
ob_auto_sun.rotation_euler = (0.872665, 0.174533, 0.523599)
bpy.context.view_layer.update()
